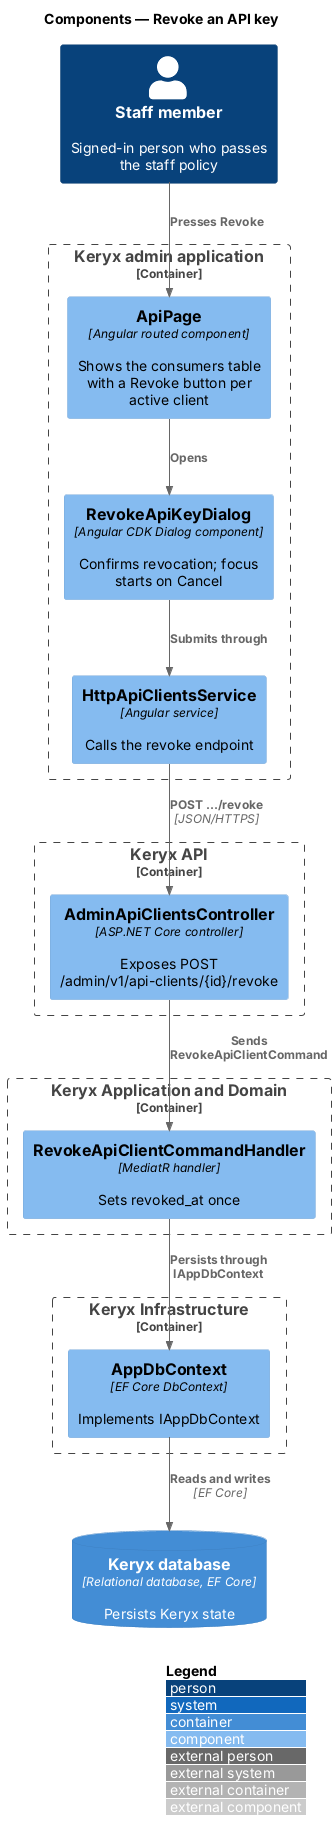

The diagram above was rendered by PlantUML. Its source (embedded in the PNG):
@startuml
!include <C4/C4_Component>
LAYOUT_WITH_LEGEND()
title Components — Revoke an API key

Person(staff, "Staff member", "Signed-in person who passes the staff policy")
Container_Boundary(admin_b, "Keryx admin application") {
  Component(page, "ApiPage", "Angular routed component", "Shows the consumers table with a Revoke button per active client")
  Component(dlg, "RevokeApiKeyDialog", "Angular CDK Dialog component", "Confirms revocation; focus starts on Cancel")
  Component(svc, "HttpApiClientsService", "Angular service", "Calls the revoke endpoint")
}
Container_Boundary(api_b, "Keryx API") {
  Component(ctrl, "AdminApiClientsController", "ASP.NET Core controller", "Exposes POST /admin/v1/api-clients/{id}/revoke")
}
Container_Boundary(app_b, "Keryx Application and Domain") {
  Component(h, "RevokeApiClientCommandHandler", "MediatR handler", "Sets revoked_at once")
}
Container_Boundary(inf_b, "Keryx Infrastructure") {
  Component(ctx, "AppDbContext", "EF Core DbContext", "Implements IAppDbContext")
}
ContainerDb(db, "Keryx database", "Relational database, EF Core", "Persists Keryx state")

Rel(staff, page, "Presses Revoke")
Rel(page, dlg, "Opens")
Rel(dlg, svc, "Submits through")
Rel(svc, ctrl, "POST …/revoke", "JSON/HTTPS")
Rel(ctrl, h, "Sends RevokeApiClientCommand")
Rel(h, ctx, "Persists through IAppDbContext")
Rel(ctx, db, "Reads and writes", "EF Core")
@enduml